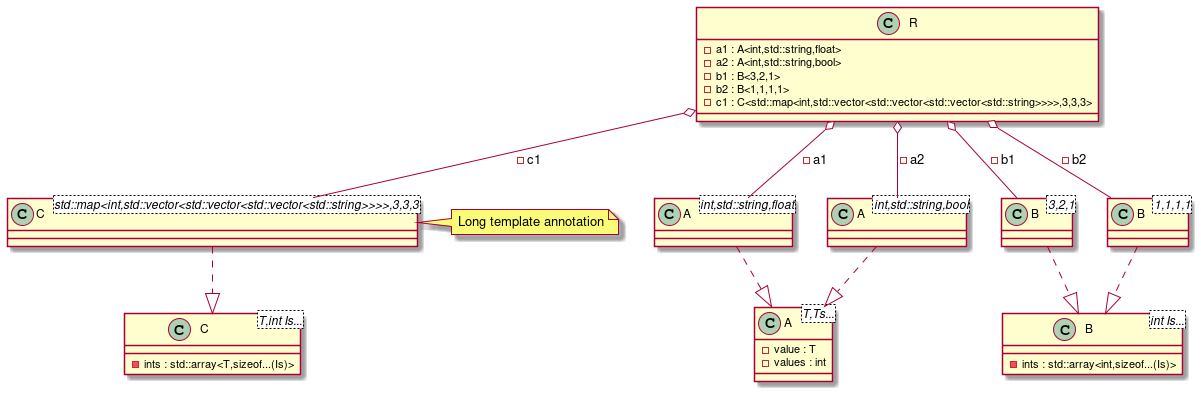

The diagram above was rendered by PlantUML. Its source (embedded in the PNG):
@startuml
class "A<T,Ts...>" as C_0000000127

class "B<int Is...>" as C_0000000129

class "C<T,int Is...>" as C_0000000131

class "A<int,std::string,float>" as C_0000000134

class "A<int,std::string,bool>" as C_0000000135

class "B<3,2,1>" as C_0000000136

class "B<1,1,1,1>" as C_0000000137

class "C<std::map<int,std::vector<std::vector<std::vector<std::string>>>>,3,3,3>" as C_0000000138

class "R" as C_0000000133

class C_0000000127 {
-value : T
-values : int
}

class C_0000000129 {
-ints : std::array<int,sizeof...(Is)>
}

class C_0000000131 {
-ints : std::array<T,sizeof...(Is)>
}

class C_0000000134 {
}
C_0000000134 ..|> C_0000000127

class C_0000000135 {
}
C_0000000135 ..|> C_0000000127

class C_0000000136 {
}
C_0000000136 ..|> C_0000000129

class C_0000000137 {
}
C_0000000137 ..|> C_0000000129

class C_0000000138 {
}
C_0000000138 ..|> C_0000000131

class C_0000000133 {
-a1 : A<int,std::string,float>
-a2 : A<int,std::string,bool>
-b1 : B<3,2,1>
-b2 : B<1,1,1,1>
-c1 : C<std::map<int,std::vector<std::vector<std::vector<std::string>>>>,3,3,3>
}
C_0000000133 o-- C_0000000134 : -a1
C_0000000133 o-- C_0000000135 : -a2
C_0000000133 o-- C_0000000136 : -b1
C_0000000133 o-- C_0000000137 : -b2
C_0000000133 o-- C_0000000138 : -c1

note right of C_0000000138 : Long template annotation
@enduml